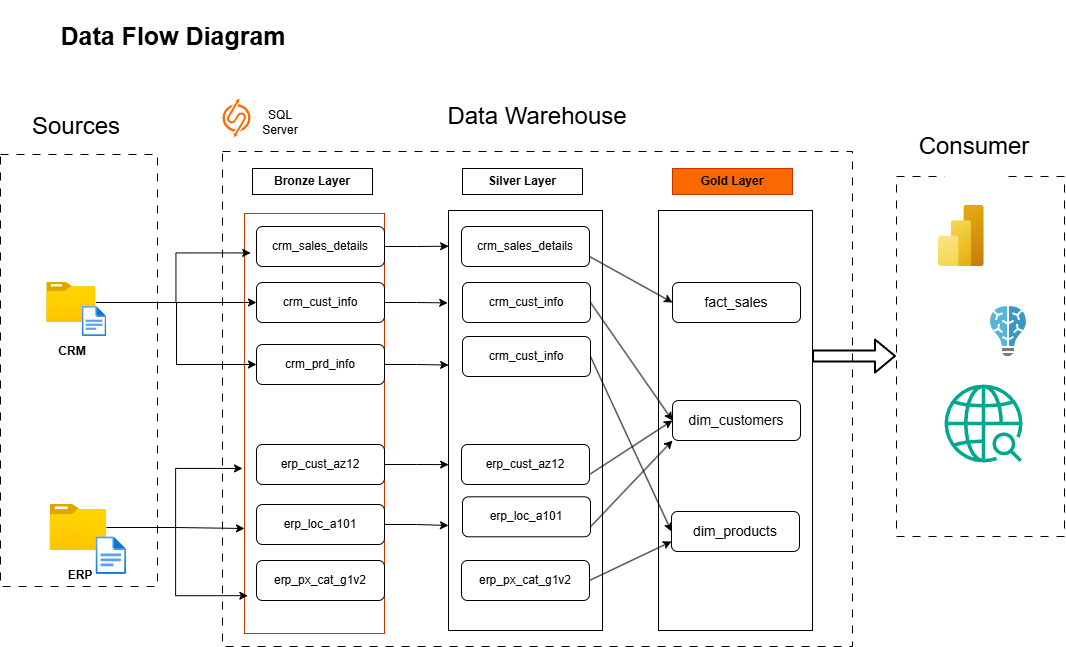

The diagram above was exported from draw.io. Its source (the exported page's mxGraphModel, read from the mxfile embedded in the PNG):
<mxGraphModel dx="1493" dy="1096" grid="1" gridSize="14" guides="1" tooltips="1" connect="1" arrows="1" fold="1" page="0" pageScale="1" pageWidth="850" pageHeight="1100" background="none" math="0" shadow="0">
  <root>
    <mxCell id="0" />
    <mxCell id="1" parent="0" />
    <mxCell id="Qn8eO8o1_w6bjx-aHsQ9-1" parent="1" style="text;html=1;whiteSpace=wrap;strokeColor=none;fillColor=none;align=center;verticalAlign=middle;rounded=0;fontSize=25;fontStyle=1" value="Data Flow Diagram" vertex="1">
      <mxGeometry height="70" width="290" x="-14" y="-14" as="geometry" />
    </mxCell>
    <mxCell id="Qn8eO8o1_w6bjx-aHsQ9-3" parent="1" style="rounded=0;whiteSpace=wrap;html=1;fontSize=24;strokeColor=none;" value="Sources" vertex="1">
      <mxGeometry height="22" width="60" x="4.25" y="101" as="geometry" />
    </mxCell>
    <mxCell id="Qn8eO8o1_w6bjx-aHsQ9-5" parent="1" style="rounded=0;whiteSpace=wrap;html=1;fillColor=none;dashed=1;dashPattern=8 8;strokeColor=light-dark(#000000,#666666);" value="" vertex="1">
      <mxGeometry height="360" width="168" x="854" y="162" as="geometry" />
    </mxCell>
    <mxCell id="Qn8eO8o1_w6bjx-aHsQ9-6" parent="1" style="rounded=0;whiteSpace=wrap;html=1;fontSize=24;strokeColor=none;" value="Consumer&lt;div&gt;&lt;br&gt;&lt;div&gt;&lt;br&gt;&lt;/div&gt;&lt;/div&gt;" vertex="1">
      <mxGeometry height="14" width="60" x="902" y="154" as="geometry" />
    </mxCell>
    <mxCell id="Qn8eO8o1_w6bjx-aHsQ9-7" parent="1" style="rounded=0;whiteSpace=wrap;html=1;fillColor=none;dashed=1;dashPattern=8 8;" value="" vertex="1">
      <mxGeometry height="495" width="630" x="180" y="137" as="geometry" />
    </mxCell>
    <mxCell id="Qn8eO8o1_w6bjx-aHsQ9-10" parent="1" style="rounded=0;whiteSpace=wrap;html=1;fontSize=24;strokeColor=none;" value="Data Warehouse" vertex="1">
      <mxGeometry height="36" width="200" x="395" y="84" as="geometry" />
    </mxCell>
    <mxCell id="Qn8eO8o1_w6bjx-aHsQ9-11" parent="1" style="rounded=0;whiteSpace=wrap;html=1;fillColor=light-dark(#FFFFFF,#BD5D00);gradientColor=none;fillStyle=auto;" value="&lt;b&gt;Bronze Layer&lt;/b&gt;" vertex="1">
      <mxGeometry height="26" width="120" x="210" y="154" as="geometry" />
    </mxCell>
    <mxCell id="Qn8eO8o1_w6bjx-aHsQ9-14" parent="1" style="rounded=0;whiteSpace=wrap;html=1;fillColor=light-dark(#FFFFFF,#808080);gradientColor=none;fillStyle=auto;" value="&lt;b&gt;Silver Layer&lt;/b&gt;" vertex="1">
      <mxGeometry height="26" width="120" x="420" y="154" as="geometry" />
    </mxCell>
    <mxCell id="Qn8eO8o1_w6bjx-aHsQ9-15" parent="1" style="rounded=0;whiteSpace=wrap;html=1;fillColor=light-dark(#FA6800,#CCCC00);fillStyle=auto;fontColor=#000000;strokeColor=#C73500;fontStyle=1" value="&lt;span&gt;Gold Layer&lt;/span&gt;" vertex="1">
      <mxGeometry height="26" width="120" x="630" y="154" as="geometry" />
    </mxCell>
    <mxCell id="Qn8eO8o1_w6bjx-aHsQ9-17" parent="1" style="rounded=0;whiteSpace=wrap;html=1;fillColor=none;fontColor=#000000;strokeColor=#C73500;" value="" vertex="1">
      <mxGeometry height="420" width="140" x="202" y="199" as="geometry" />
    </mxCell>
    <mxCell id="Qn8eO8o1_w6bjx-aHsQ9-18" parent="1" style="rounded=0;whiteSpace=wrap;html=1;fillColor=none;strokeColor=light-dark(#000000,#717171);" value="" vertex="1">
      <mxGeometry height="420" width="154" x="406" y="196" as="geometry" />
    </mxCell>
    <mxCell id="Qn8eO8o1_w6bjx-aHsQ9-19" parent="1" style="rounded=0;whiteSpace=wrap;html=1;fillColor=none;strokeColor=light-dark(#000000,#FFFF33);" value="" vertex="1">
      <mxGeometry height="420" width="154" x="616" y="196" as="geometry" />
    </mxCell>
    <mxCell id="Qn8eO8o1_w6bjx-aHsQ9-73" edge="1" parent="1" source="Qn8eO8o1_w6bjx-aHsQ9-22" style="edgeStyle=orthogonalEdgeStyle;rounded=0;orthogonalLoop=1;jettySize=auto;html=1;entryX=0;entryY=0.5;entryDx=0;entryDy=0;" target="Qn8eO8o1_w6bjx-aHsQ9-67">
      <mxGeometry relative="1" as="geometry">
        <Array as="points">
          <mxPoint x="134" y="288" />
          <mxPoint x="134" y="350" />
        </Array>
      </mxGeometry>
    </mxCell>
    <mxCell id="Qn8eO8o1_w6bjx-aHsQ9-75" edge="1" parent="1" source="Qn8eO8o1_w6bjx-aHsQ9-22" style="edgeStyle=orthogonalEdgeStyle;rounded=0;orthogonalLoop=1;jettySize=auto;html=1;entryX=0;entryY=0.5;entryDx=0;entryDy=0;" target="Qn8eO8o1_w6bjx-aHsQ9-66">
      <mxGeometry relative="1" as="geometry" />
    </mxCell>
    <mxCell id="Qn8eO8o1_w6bjx-aHsQ9-22" parent="1" style="image;aspect=fixed;html=1;points=[];align=center;fontSize=12;image=img/lib/azure2/general/Folder_Blank.svg;" value="" vertex="1">
      <mxGeometry height="40" width="49.29" x="4.25" y="268" as="geometry" />
    </mxCell>
    <mxCell id="Qn8eO8o1_w6bjx-aHsQ9-23" parent="1" style="image;aspect=fixed;html=1;points=[];align=center;fontSize=12;image=img/lib/azure2/general/File.svg;" value="" vertex="1">
      <mxGeometry height="30" width="24.35" x="39.900000000000006" y="292" as="geometry" />
    </mxCell>
    <mxCell id="Qn8eO8o1_w6bjx-aHsQ9-82" edge="1" parent="1" source="Qn8eO8o1_w6bjx-aHsQ9-25" style="edgeStyle=orthogonalEdgeStyle;rounded=0;orthogonalLoop=1;jettySize=auto;html=1;entryX=0;entryY=0.75;entryDx=0;entryDy=0;" target="Qn8eO8o1_w6bjx-aHsQ9-17">
      <mxGeometry relative="1" as="geometry" />
    </mxCell>
    <mxCell id="Qn8eO8o1_w6bjx-aHsQ9-25" parent="1" style="image;aspect=fixed;html=1;points=[];align=center;fontSize=12;image=img/lib/azure2/general/Folder_Blank.svg;" value="" vertex="1">
      <mxGeometry height="46" width="56.68" x="7.57" y="490" as="geometry" />
    </mxCell>
    <mxCell id="Qn8eO8o1_w6bjx-aHsQ9-26" parent="1" style="image;aspect=fixed;html=1;points=[];align=center;fontSize=12;image=img/lib/azure2/general/File.svg;" value="" vertex="1">
      <mxGeometry height="37.69" width="30.59" x="53.54" y="522.31" as="geometry" />
    </mxCell>
    <mxCell id="Qn8eO8o1_w6bjx-aHsQ9-27" parent="1" style="text;html=1;whiteSpace=wrap;strokeColor=none;fillColor=none;align=center;verticalAlign=middle;rounded=0;fontStyle=1" value="CRM" vertex="1">
      <mxGeometry height="30" width="60" x="0.1299999999999928" y="322" as="geometry" />
    </mxCell>
    <mxCell id="Qn8eO8o1_w6bjx-aHsQ9-28" parent="1" style="text;html=1;whiteSpace=wrap;strokeColor=none;fillColor=none;align=center;verticalAlign=middle;rounded=0;fontStyle=1;rotation=0;" value="ERP" vertex="1">
      <mxGeometry height="30" width="60" x="7.569999999999997" y="546" as="geometry" />
    </mxCell>
    <mxCell id="Qn8eO8o1_w6bjx-aHsQ9-47" parent="1" style="image;aspect=fixed;html=1;points=[];align=center;fontSize=12;image=img/lib/azure2/analytics/Power_BI_Embedded.svg;" value="" vertex="1">
      <mxGeometry height="61" width="45.75" x="896" y="191" as="geometry" />
    </mxCell>
    <mxCell id="Qn8eO8o1_w6bjx-aHsQ9-48" parent="1" style="image;sketch=0;aspect=fixed;html=1;points=[];align=center;fontSize=12;image=img/lib/mscae/Batch_AI.svg;" value="" vertex="1">
      <mxGeometry height="50" width="36" x="948" y="292" as="geometry" />
    </mxCell>
    <mxCell id="Qn8eO8o1_w6bjx-aHsQ9-49" parent="1" style="sketch=0;outlineConnect=0;fontColor=#232F3E;gradientColor=none;fillColor=#01A88D;strokeColor=none;dashed=0;verticalLabelPosition=bottom;verticalAlign=top;align=center;html=1;fontSize=12;fontStyle=0;aspect=fixed;pointerEvents=1;shape=mxgraph.aws4.sagemaker_geospatial_ml;" value="" vertex="1">
      <mxGeometry height="78" width="78" x="902" y="370" as="geometry" />
    </mxCell>
    <mxCell id="Qn8eO8o1_w6bjx-aHsQ9-50" parent="1" style="points=[];aspect=fixed;html=1;align=center;shadow=0;dashed=0;fillColor=#FF6A00;strokeColor=none;shape=mxgraph.alibaba_cloud.sqlserver;" value="" vertex="1">
      <mxGeometry height="38.82" width="28" x="180" y="84" as="geometry" />
    </mxCell>
    <mxCell id="Qn8eO8o1_w6bjx-aHsQ9-51" parent="1" style="text;html=1;whiteSpace=wrap;strokeColor=none;fillColor=none;align=center;verticalAlign=middle;rounded=0;" value="SQL Server" vertex="1">
      <mxGeometry height="30" width="60" x="208" y="93" as="geometry" />
    </mxCell>
    <mxCell id="Qn8eO8o1_w6bjx-aHsQ9-63" parent="1" style="rounded=1;whiteSpace=wrap;html=1;fillColor=light-dark(#FFFFFF,#994C00);" value="crm_sales_details" vertex="1">
      <mxGeometry height="40" width="128" x="214" y="212" as="geometry" />
    </mxCell>
    <mxCell id="Qn8eO8o1_w6bjx-aHsQ9-66" parent="1" style="rounded=1;whiteSpace=wrap;html=1;fillColor=light-dark(#FFFFFF,#994C00);" value="crm_cust_info" vertex="1">
      <mxGeometry height="40" width="128" x="214" y="268" as="geometry" />
    </mxCell>
    <mxCell id="Qn8eO8o1_w6bjx-aHsQ9-67" parent="1" style="rounded=1;whiteSpace=wrap;html=1;fillColor=light-dark(#FFFFFF,#994C00);" value="crm_prd_info" vertex="1">
      <mxGeometry height="40" width="128" x="214" y="330" as="geometry" />
    </mxCell>
    <mxCell id="Qn8eO8o1_w6bjx-aHsQ9-68" parent="1" style="rounded=1;whiteSpace=wrap;html=1;fillColor=light-dark(#FFFFFF,#994C00);" value="erp_cust_az12" vertex="1">
      <mxGeometry height="40" width="128" x="214" y="430" as="geometry" />
    </mxCell>
    <mxCell id="Qciuis8i9eGz2m416OZj-11" edge="1" parent="1" source="Qn8eO8o1_w6bjx-aHsQ9-69" style="edgeStyle=orthogonalEdgeStyle;rounded=0;orthogonalLoop=1;jettySize=auto;html=1;entryX=0;entryY=0.75;entryDx=0;entryDy=0;" target="Qn8eO8o1_w6bjx-aHsQ9-18">
      <mxGeometry relative="1" as="geometry" />
    </mxCell>
    <mxCell id="Qn8eO8o1_w6bjx-aHsQ9-69" parent="1" style="rounded=1;whiteSpace=wrap;html=1;fillColor=light-dark(#FFFFFF,#994C00);" value="erp_loc_a101" vertex="1">
      <mxGeometry height="40" width="128" x="214" y="490" as="geometry" />
    </mxCell>
    <mxCell id="Qn8eO8o1_w6bjx-aHsQ9-70" parent="1" style="rounded=1;whiteSpace=wrap;html=1;fillColor=light-dark(#FFFFFF,#994C00);" value="erp_px_cat_g1v2" vertex="1">
      <mxGeometry height="40" width="128" x="214" y="546" as="geometry" />
    </mxCell>
    <mxCell id="Qn8eO8o1_w6bjx-aHsQ9-74" edge="1" parent="1" style="edgeStyle=orthogonalEdgeStyle;rounded=0;orthogonalLoop=1;jettySize=auto;html=1;entryX=-0.016;entryY=0.101;entryDx=0;entryDy=0;entryPerimeter=0;">
      <mxGeometry relative="1" as="geometry">
        <Array as="points">
          <mxPoint x="133.46" y="288" />
          <mxPoint x="133.46" y="238" />
        </Array>
        <mxPoint x="55.999999999999964" y="288" as="sourcePoint" />
        <mxPoint x="208.22" y="238.41999999999996" as="targetPoint" />
      </mxGeometry>
    </mxCell>
    <mxCell id="Qn8eO8o1_w6bjx-aHsQ9-79" edge="1" parent="1" source="Qn8eO8o1_w6bjx-aHsQ9-25" style="edgeStyle=orthogonalEdgeStyle;rounded=0;orthogonalLoop=1;jettySize=auto;html=1;entryX=-0.014;entryY=0.607;entryDx=0;entryDy=0;entryPerimeter=0;" target="Qn8eO8o1_w6bjx-aHsQ9-17">
      <mxGeometry relative="1" as="geometry" />
    </mxCell>
    <mxCell id="Qn8eO8o1_w6bjx-aHsQ9-81" edge="1" parent="1" source="Qn8eO8o1_w6bjx-aHsQ9-25" style="edgeStyle=orthogonalEdgeStyle;rounded=0;orthogonalLoop=1;jettySize=auto;html=1;entryX=0.024;entryY=0.91;entryDx=0;entryDy=0;entryPerimeter=0;" target="Qn8eO8o1_w6bjx-aHsQ9-17">
      <mxGeometry relative="1" as="geometry" />
    </mxCell>
    <mxCell id="Qciuis8i9eGz2m416OZj-1" parent="1" style="rounded=1;whiteSpace=wrap;html=1;fillColor=light-dark(#FFFFFF,#666666);" value="crm_sales_details" vertex="1">
      <mxGeometry height="40" width="128" x="419" y="212" as="geometry" />
    </mxCell>
    <mxCell id="Qciuis8i9eGz2m416OZj-2" parent="1" style="rounded=1;whiteSpace=wrap;html=1;fillColor=light-dark(#FFFFFF,#666666);" value="crm_cust_info" vertex="1">
      <mxGeometry height="40" width="128" x="420" y="268" as="geometry" />
    </mxCell>
    <mxCell id="Qciuis8i9eGz2m416OZj-3" parent="1" style="rounded=1;whiteSpace=wrap;html=1;fillColor=light-dark(#FFFFFF,#666666);" value="crm_cust_info" vertex="1">
      <mxGeometry height="40" width="128" x="420" y="322" as="geometry" />
    </mxCell>
    <mxCell id="Qciuis8i9eGz2m416OZj-4" parent="1" style="rounded=1;whiteSpace=wrap;html=1;fillColor=light-dark(#FFFFFF,#666666);" value="erp_cust_az12" vertex="1">
      <mxGeometry height="40" width="128" x="419" y="430" as="geometry" />
    </mxCell>
    <mxCell id="Qciuis8i9eGz2m416OZj-5" parent="1" style="rounded=1;whiteSpace=wrap;html=1;fillColor=light-dark(#FFFFFF,#666666);" value="erp_loc_a101" vertex="1">
      <mxGeometry height="40" width="128" x="420" y="482.31" as="geometry" />
    </mxCell>
    <mxCell id="Qciuis8i9eGz2m416OZj-6" parent="1" style="rounded=1;whiteSpace=wrap;html=1;fillColor=light-dark(#FFFFFF,#666666);" value="erp_px_cat_g1v2" vertex="1">
      <mxGeometry height="40" width="128" x="419" y="546" as="geometry" />
    </mxCell>
    <mxCell id="Qciuis8i9eGz2m416OZj-7" edge="1" parent="1" source="Qn8eO8o1_w6bjx-aHsQ9-63" style="edgeStyle=orthogonalEdgeStyle;rounded=0;orthogonalLoop=1;jettySize=auto;html=1;entryX=0.001;entryY=0.085;entryDx=0;entryDy=0;entryPerimeter=0;" target="Qn8eO8o1_w6bjx-aHsQ9-18">
      <mxGeometry relative="1" as="geometry" />
    </mxCell>
    <mxCell id="Qciuis8i9eGz2m416OZj-8" edge="1" parent="1" source="Qn8eO8o1_w6bjx-aHsQ9-66" style="edgeStyle=orthogonalEdgeStyle;rounded=0;orthogonalLoop=1;jettySize=auto;html=1;entryX=-0.005;entryY=0.22;entryDx=0;entryDy=0;entryPerimeter=0;" target="Qn8eO8o1_w6bjx-aHsQ9-18">
      <mxGeometry relative="1" as="geometry" />
    </mxCell>
    <mxCell id="Qciuis8i9eGz2m416OZj-9" edge="1" parent="1" source="Qn8eO8o1_w6bjx-aHsQ9-67" style="edgeStyle=orthogonalEdgeStyle;rounded=0;orthogonalLoop=1;jettySize=auto;html=1;entryX=0.001;entryY=0.368;entryDx=0;entryDy=0;entryPerimeter=0;" target="Qn8eO8o1_w6bjx-aHsQ9-18">
      <mxGeometry relative="1" as="geometry" />
    </mxCell>
    <mxCell id="Qciuis8i9eGz2m416OZj-10" edge="1" parent="1" source="Qn8eO8o1_w6bjx-aHsQ9-68" style="edgeStyle=orthogonalEdgeStyle;rounded=0;orthogonalLoop=1;jettySize=auto;html=1;entryX=0.001;entryY=0.605;entryDx=0;entryDy=0;entryPerimeter=0;" target="Qn8eO8o1_w6bjx-aHsQ9-18">
      <mxGeometry relative="1" as="geometry" />
    </mxCell>
    <mxCell id="Qciuis8i9eGz2m416OZj-13" parent="1" style="rounded=0;whiteSpace=wrap;html=1;fillColor=none;dashed=1;dashPattern=8 8;strokeColor=light-dark(#000000,#666666);" value="" vertex="1">
      <mxGeometry height="432" width="157" x="-42" y="140" as="geometry" />
    </mxCell>
    <mxCell id="67teYiNODZDOVDIxAtRl-1" parent="1" style="rounded=1;whiteSpace=wrap;html=1;fillColor=light-dark(#FFFFFF,#999900);" value="&lt;font style=&quot;font-size: 14px;&quot;&gt;fact_sales&lt;/font&gt;" vertex="1">
      <mxGeometry height="40" width="128" x="630" y="268" as="geometry" />
    </mxCell>
    <mxCell id="67teYiNODZDOVDIxAtRl-2" parent="1" style="rounded=1;whiteSpace=wrap;html=1;fillColor=light-dark(#FFFFFF,#999900);" value="&lt;span style=&quot;font-size: 14px;&quot;&gt;dim_customers&lt;/span&gt;" vertex="1">
      <mxGeometry height="40" width="128" x="630" y="386" as="geometry" />
    </mxCell>
    <mxCell id="67teYiNODZDOVDIxAtRl-3" parent="1" style="rounded=1;whiteSpace=wrap;html=1;fillColor=light-dark(#FFFFFF,#999900);" value="&lt;span style=&quot;font-size: 14px;&quot;&gt;dim_products&lt;/span&gt;" vertex="1">
      <mxGeometry height="40" width="128" x="629" y="497" as="geometry" />
    </mxCell>
    <mxCell id="67teYiNODZDOVDIxAtRl-4" edge="1" parent="1" source="Qciuis8i9eGz2m416OZj-1" style="endArrow=classic;html=1;rounded=0;entryX=0;entryY=0.5;entryDx=0;entryDy=0;exitX=1;exitY=0.75;exitDx=0;exitDy=0;" target="67teYiNODZDOVDIxAtRl-1" value="">
      <mxGeometry height="50" relative="1" width="50" as="geometry">
        <Array as="points" />
        <mxPoint x="462" y="386" as="sourcePoint" />
        <mxPoint x="518" y="336" as="targetPoint" />
      </mxGeometry>
    </mxCell>
    <mxCell id="67teYiNODZDOVDIxAtRl-5" edge="1" parent="1" source="Qciuis8i9eGz2m416OZj-2" style="endArrow=classic;html=1;rounded=0;entryX=0;entryY=0.5;entryDx=0;entryDy=0;exitX=1;exitY=0.5;exitDx=0;exitDy=0;" target="67teYiNODZDOVDIxAtRl-2" value="">
      <mxGeometry height="50" relative="1" width="50" as="geometry">
        <Array as="points" />
        <mxPoint x="574" y="308" as="sourcePoint" />
        <mxPoint x="657" y="354" as="targetPoint" />
      </mxGeometry>
    </mxCell>
    <mxCell id="67teYiNODZDOVDIxAtRl-6" edge="1" parent="1" source="Qciuis8i9eGz2m416OZj-4" style="endArrow=classic;html=1;rounded=0;exitX=1;exitY=0.75;exitDx=0;exitDy=0;entryX=0;entryY=0.5;entryDx=0;entryDy=0;" target="67teYiNODZDOVDIxAtRl-2" value="">
      <mxGeometry height="50" relative="1" width="50" as="geometry">
        <Array as="points" />
        <mxPoint x="560" y="462" as="sourcePoint" />
        <mxPoint x="643" y="508" as="targetPoint" />
      </mxGeometry>
    </mxCell>
    <mxCell id="67teYiNODZDOVDIxAtRl-7" edge="1" parent="1" source="Qciuis8i9eGz2m416OZj-5" style="endArrow=classic;html=1;rounded=0;entryX=0;entryY=1;entryDx=0;entryDy=0;exitX=1;exitY=0.75;exitDx=0;exitDy=0;" target="67teYiNODZDOVDIxAtRl-2" value="">
      <mxGeometry height="50" relative="1" width="50" as="geometry">
        <Array as="points" />
        <mxPoint x="560" y="490" as="sourcePoint" />
        <mxPoint x="643" y="536" as="targetPoint" />
      </mxGeometry>
    </mxCell>
    <mxCell id="67teYiNODZDOVDIxAtRl-8" edge="1" parent="1" source="Qciuis8i9eGz2m416OZj-6" style="endArrow=classic;html=1;rounded=0;entryX=0;entryY=0.75;entryDx=0;entryDy=0;exitX=1;exitY=0.5;exitDx=0;exitDy=0;" target="67teYiNODZDOVDIxAtRl-3" value="">
      <mxGeometry height="50" relative="1" width="50" as="geometry">
        <Array as="points" />
        <mxPoint x="574" y="546" as="sourcePoint" />
        <mxPoint x="657" y="592" as="targetPoint" />
      </mxGeometry>
    </mxCell>
    <mxCell id="67teYiNODZDOVDIxAtRl-9" edge="1" parent="1" source="Qciuis8i9eGz2m416OZj-3" style="endArrow=classic;html=1;rounded=0;entryX=0;entryY=0.5;entryDx=0;entryDy=0;exitX=1;exitY=0.5;exitDx=0;exitDy=0;" target="67teYiNODZDOVDIxAtRl-3" value="">
      <mxGeometry height="50" relative="1" width="50" as="geometry">
        <Array as="points" />
        <mxPoint x="574" y="364" as="sourcePoint" />
        <mxPoint x="657" y="410" as="targetPoint" />
      </mxGeometry>
    </mxCell>
    <mxCell id="LQzhjTCGFi-U-SkpAEFv-2" edge="1" parent="1" style="shape=flexArrow;endArrow=classic;html=1;rounded=1;entryX=0;entryY=0.5;entryDx=0;entryDy=0;strokeWidth=2;" target="Qn8eO8o1_w6bjx-aHsQ9-5" value="">
      <mxGeometry height="50" relative="1" width="50" as="geometry">
        <Array as="points" />
        <mxPoint x="770" y="342" as="sourcePoint" />
        <mxPoint x="526" y="294" as="targetPoint" />
      </mxGeometry>
    </mxCell>
  </root>
</mxGraphModel>